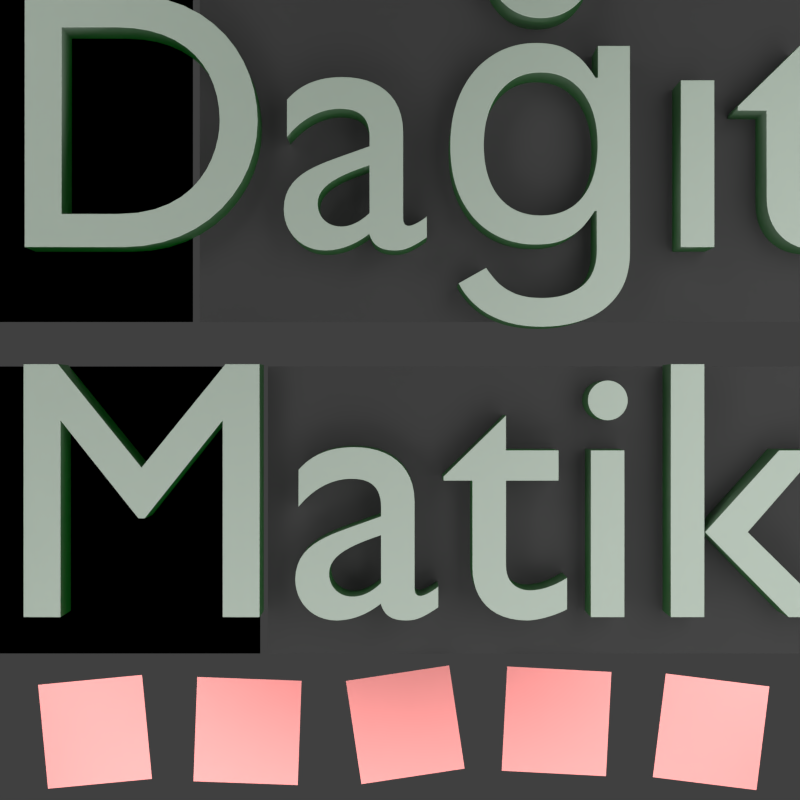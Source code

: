 # Source: dersDagitim.blend  (saved by Blender 2.69.1; exported with 4.5.12 LTS)
import bpy
from mathutils import Matrix  # noqa: F401  (used for matrix-valued properties, if any)

bpy.ops.wm.read_factory_settings(use_empty=True)
scene = bpy.context.scene
scene.name = 'Scene'

# ---- collections
col_collection_1 = bpy.data.collections.new('Collection 1'); scene.collection.children.link(col_collection_1)

# ---- materials (node trees are filled in below, after node groups)
mat_material_001 = bpy.data.materials.new('Material.001')
mat_material_001.alpha_threshold = 0.0
mat_material_001.roughness = 0.5
mat_material_001.line_color = (0.0, 0.0, 0.0, 1.0)
mat_material_005 = bpy.data.materials.new('Material.005')
mat_material_005.alpha_threshold = 0.0
mat_material_005.roughness = 0.5
mat_material_005.line_color = (0.0, 0.0, 0.0, 1.0)
mat_material_006 = bpy.data.materials.new('Material.006')
mat_material_006.alpha_threshold = 0.0
mat_material_006.roughness = 0.5
mat_material_006.line_color = (0.0, 0.0, 0.0, 1.0)
mat_material_003 = bpy.data.materials.new('Material.003')
mat_material_003.alpha_threshold = 0.0
mat_material_003.roughness = 0.5
mat_material_003.line_color = (0.0, 0.0, 0.0, 1.0)
mat_material_002 = bpy.data.materials.new('Material.002')
mat_material_002.alpha_threshold = 0.0
mat_material_002.roughness = 0.5
mat_material_002.line_color = (0.0, 0.0, 0.0, 1.0)

# ---- material node trees
mat_material_001.use_nodes = True; mat_material_001.node_tree.nodes.clear()
_N = mat_material_001.node_tree.nodes; _L = mat_material_001.node_tree.links
n0 = _N.new('ShaderNodeOutputMaterial'); n0.name = 'Material Output'; n0.location = (300, 300)
n1 = _N.new('ShaderNodeEmission'); n1.name = 'Emission'; n1.location = (37, 378)
n1.inputs[0].default_value = (0.8, 0.8, 0.8, 1.0)
n1.inputs[1].default_value = 3.0
_L.new(n1.outputs[0], n0.inputs[0])
n0.is_active_output = True
mat_material_005.use_nodes = True; mat_material_005.node_tree.nodes.clear()
_N = mat_material_005.node_tree.nodes; _L = mat_material_005.node_tree.links
n0 = _N.new('ShaderNodeOutputMaterial'); n0.name = 'Material Output'; n0.location = (300, 300)
n1 = _N.new('ShaderNodeBsdfDiffuse'); n1.name = 'Diffuse BSDF'; n1.location = (10, 300)
n1.inputs[0].default_value = (0.0, 0.0, 0.0, 1.0)
_L.new(n1.outputs[0], n0.inputs[0])
n0.is_active_output = True
mat_material_006.use_nodes = True; mat_material_006.node_tree.nodes.clear()
_N = mat_material_006.node_tree.nodes; _L = mat_material_006.node_tree.links
n0 = _N.new('ShaderNodeOutputMaterial'); n0.name = 'Material Output'; n0.location = (300, 300)
n1 = _N.new('ShaderNodeBsdfDiffuse'); n1.name = 'Diffuse BSDF'; n1.location = (10, 300)
n1.inputs[0].default_value = (0.04955, 0.04955, 0.04955, 1.0)
_L.new(n1.outputs[0], n0.inputs[0])
n0.is_active_output = True
mat_material_003.use_nodes = True; mat_material_003.node_tree.nodes.clear()
_N = mat_material_003.node_tree.nodes; _L = mat_material_003.node_tree.links
n0 = _N.new('ShaderNodeOutputMaterial'); n0.name = 'Material Output'; n0.location = (300, 300)
n1 = _N.new('ShaderNodeBsdfAnisotropic'); n1.name = 'Glossy BSDF'; n1.location = (100, 300)
n1.distribution = 'BECKMANN'
n1.inputs[0].default_value = (0.8, 0.2767, 0.2666, 1.0)
n1.inputs[1].default_value = 0.4472
_L.new(n1.outputs[0], n0.inputs[0])
n0.is_active_output = True
mat_material_002.use_nodes = True; mat_material_002.node_tree.nodes.clear()
_N = mat_material_002.node_tree.nodes; _L = mat_material_002.node_tree.links
n0 = _N.new('ShaderNodeBsdfDiffuse'); n0.name = 'Diffuse BSDF'; n0.location = (10, 300)
n0.inputs[0].default_value = (0.0, 0.1288, 0.006306, 1.0)
n1 = _N.new('ShaderNodeMixShader'); n1.name = 'Mix Shader'; n1.location = (185, 361)
n2 = _N.new('ShaderNodeOutputMaterial'); n2.name = 'Material Output'; n2.location = (367, 333)
n3 = _N.new('ShaderNodeBsdfAnisotropic'); n3.name = 'Glossy BSDF'; n3.location = (-20, 488)
n3.distribution = 'BECKMANN'
n3.inputs[1].default_value = 0.7071
_L.new(n0.outputs[0], n1.inputs[2])
_L.new(n1.outputs[0], n2.inputs[0])
_L.new(n3.outputs[0], n1.inputs[1])
n2.is_active_output = True

# ---- world
world_world = bpy.data.worlds.new('World'); scene.world = world_world
world_world.color = (0.05088, 0.05088, 0.05088)
world_world.use_sun_shadow = False
world_world.sun_shadow_jitter_overblur = 0.0
world_world.cycles.sampling_method = 'MANUAL'
world_world.cycles.sample_map_resolution = 256

# ---- cameras
cam_camera = bpy.data.cameras.new('Camera')
cam_camera.clip_end = 100.0
cam_camera.lens = 35.0
cam_camera.sensor_width = 32.0
cam_camera.sensor_height = 18.0
cam_camera.ortho_scale = 7.314
cam_camera.dof.focus_distance = 0.0

# ---- meshes
me_plane_006 = bpy.data.meshes.new('Plane.006')
me_plane_006.from_pydata([(3.621, -8.521, 1.016e-07), (-3.621, -8.521, -1.863e-07), (3.621, 8.521, 1.863e-07), (-3.621, 8.521, -1.016e-07)], [], [(1, 0, 2, 3)])
me_plane_006.materials.append(mat_material_001)
me_plane_006.use_remesh_preserve_volume = False
me_plane_006.use_remesh_preserve_attributes = False
me_plane_006.use_mirror_vertex_groups = False
me_plane_006.update()
me_plane_005 = bpy.data.meshes.new('Plane.005')
me_plane_005.from_pydata([(2.415, -5.684, 0.0), (-2.415, -5.684, 0.0), (2.415, 5.684, 0.0), (-2.415, 5.684, 0.0)], [], [(1, 0, 2, 3)])
me_plane_005.materials.append(mat_material_001)
me_plane_005.use_remesh_preserve_volume = False
me_plane_005.use_remesh_preserve_attributes = False
me_plane_005.use_mirror_vertex_groups = False
me_plane_005.update()
me_plane_004 = bpy.data.meshes.new('Plane.004')
me_plane_004.from_pydata([(-1.548, 0.9225, 0.0), (-4.312, 0.9225, 0.0), (-1.548, 5.086, 0.0), (-4.312, 5.086, 0.0), (-0.6795, -3.354, 0.0), (-4.312, -3.354, 0.0), (-0.6795, 0.3496, 0.0), (-4.312, 0.3496, 0.0), (6.276, 0.9225, 0.0), (-1.461, 0.9225, 0.0), (6.276, 5.086, 0.0), (-1.461, 5.086, 0.0), (6.276, -3.354, 0.0), (-0.5809, -3.354, 0.0), (6.276, 0.3496, 0.0), (-0.5809, 0.3496, 0.0)], [], [(1, 0, 2, 3), (5, 4, 6, 7), (9, 8, 10, 11), (13, 12, 14, 15)])
me_plane_004.polygons.foreach_set('material_index', [0, 0, 1, 1])
me_plane_004.materials.append(mat_material_005)
me_plane_004.materials.append(mat_material_006)
me_plane_004.use_remesh_preserve_volume = False
me_plane_004.use_remesh_preserve_attributes = False
me_plane_004.use_mirror_vertex_groups = False
me_plane_004.update()
me_plane_003 = bpy.data.meshes.new('Plane.003')
me_plane_003.from_pydata([(-3.295, -1.385, 2.085e-09), (-4.729, -1.521, 3.258e-09), (-3.432, 0.0496, -3.258e-09), (-4.866, -0.08733, -2.085e-09), (-2.722, -1.418, 0.0), (-2.669, 0.02175, 0.0), (-1.282, -1.471, 0.0), (-1.229, -0.03132, 0.0), (-0.4022, -1.458, 0.0), (-0.6169, -0.03343, 0.0), (1.022, -1.243, 0.0), (0.8077, 0.1812, 0.0), (1.534, -1.272, 0.0), (1.61, 0.1666, 0.0), (2.973, -1.348, 0.0), (3.049, 0.09063, 0.0), (3.621, -1.361, 0.0), (3.8, 0.06854, 0.0), (5.051, -1.54, 0.0), (5.229, -0.1101, 0.0)], [], [(2, 3, 1, 0), (6, 7, 5, 4), (10, 11, 9, 8), (14, 15, 13, 12), (18, 19, 17, 16)])
me_plane_003.materials.append(mat_material_003)
me_plane_003.use_remesh_preserve_volume = False
me_plane_003.use_remesh_preserve_attributes = False
me_plane_003.use_mirror_vertex_groups = False
me_plane_003.update()
me_plane_002 = bpy.data.meshes.new('Plane.002')
me_plane_002.from_pydata([(3.621, -8.521, 1.016e-07), (-3.621, -8.521, -1.863e-07), (3.621, 8.521, 1.863e-07), (-3.621, 8.521, -1.016e-07)], [], [(1, 0, 2, 3)])
me_plane_002.materials.append(mat_material_001)
me_plane_002.use_remesh_preserve_volume = False
me_plane_002.use_remesh_preserve_attributes = False
me_plane_002.use_mirror_vertex_groups = False
me_plane_002.update()
me_plane = bpy.data.meshes.new('Plane')
me_plane.from_pydata([(2.415, -5.684, 0.0), (-2.415, -5.684, 0.0), (2.415, 5.684, 0.0), (-2.415, 5.684, 0.0)], [], [(1, 0, 2, 3)])
me_plane.materials.append(mat_material_001)
me_plane.use_remesh_preserve_volume = False
me_plane.use_remesh_preserve_attributes = False
me_plane.use_mirror_vertex_groups = False
me_plane.update()

# ---- curves / text
txt_text = bpy.data.curves.new('Text', 'FONT')
txt_text.dimensions = '2D'
txt_text.body = 'Dağıt\nMatik'
txt_text.materials.append(mat_material_002)
txt_text.use_path_clamp = True
txt_text.bevel_resolution = 2
txt_text.extrude = 0.17
txt_text.bevel_depth = 0.005
txt_text.size = 4.63

# ---- objects
ob_plane_005 = bpy.data.objects.new('Plane.005', me_plane_006)
ob_plane_004 = bpy.data.objects.new('Plane.004', me_plane_005)
ob_plane_003 = bpy.data.objects.new('Plane.003', me_plane_004)
ob_plane_001 = bpy.data.objects.new('Plane.001', me_plane_003)
ob_plane_002 = bpy.data.objects.new('Plane.002', me_plane_002)
ob_text = bpy.data.objects.new('Text', txt_text)
ob_plane = bpy.data.objects.new('Plane', me_plane)
ob_camera = bpy.data.objects.new('Camera', cam_camera)

# ---- transforms, parenting, visibility, modifiers, constraints
ob_plane_005.location = (2.336, -10.82, 6.857)
ob_plane_005.rotation_euler = (0.004733, -0.6081, 1.532)
ob_plane_005.lineart.crease_threshold = 0.0
ob_plane_004.location = (-3.786, 7.632, 6.857)
ob_plane_004.rotation_euler = (0.01638, -0.5731, 5.521)
ob_plane_004.lineart.crease_threshold = 0.0
ob_plane_003.location = (1.442, -0.4467, -0.1694)
ob_plane_003.lineart.crease_threshold = 0.0
ob_plane_001.location = (2.445, -4.081, -0.03513)
ob_plane_001.scale = (0.9234, 0.9234, 0.9234)
ob_plane_001.lineart.crease_threshold = 0.0
ob_plane_002.location = (10.1, 0.577, 6.857)
ob_plane_002.rotation_euler = (0.004733, -0.6081, 3.152)
ob_plane_002.lineart.crease_threshold = 0.0
ob_text.location = (-2.479, 1.387, 0.0)
ob_text.lineart.crease_threshold = 0.0
ob_plane.location = (-5.132, -3.885, 6.857)
ob_plane.rotation_euler = (-0.004535, -0.5815, 0.5192)
ob_plane.lineart.crease_threshold = 0.0
ob_camera.location = (2.565, -0.53, 11.12)
ob_camera.lock_rotations_4d = False
ob_camera.empty_display_type = 'ARROWS'
ob_camera.color = (0.0, 0.0, 0.0, 0.0)
ob_camera.display_type = 'WIRE'
ob_camera.lineart.crease_threshold = 0.0

# ---- collection membership
col_collection_1.objects.link(ob_plane_005)
col_collection_1.objects.link(ob_plane_004)
col_collection_1.objects.link(ob_plane_003)
col_collection_1.objects.link(ob_plane_001)
col_collection_1.objects.link(ob_plane_002)
col_collection_1.objects.link(ob_text)
col_collection_1.objects.link(ob_plane)
col_collection_1.objects.link(ob_camera)

# ---- scene / render settings (as saved in the file)
scene.camera = ob_camera
scene.frame_start = 1; scene.frame_end = 250; scene.frame_set(1)
scene.render.engine = 'CYCLES'
scene.render.image_settings.compression = 90
scene.render.resolution_x = 256
scene.render.resolution_y = 256
scene.render.dither_intensity = 0.0
scene.render.film_transparent = True
scene.cycles.use_denoising = False
scene.cycles.samples = 500
scene.cycles.sampling_pattern = 'TABULATED_SOBOL'
scene.cycles.light_sampling_threshold = 0.0
scene.cycles.use_adaptive_sampling = False
scene.cycles.use_light_tree = False
scene.cycles.blur_glossy = 0.0
scene.cycles.volume_bounces = 1
scene.cycles.pixel_filter_type = 'GAUSSIAN'
scene.cycles.sample_clamp_indirect = 0.0
scene.view_settings.view_transform = 'Standard'
bpy.context.view_layer.update()
